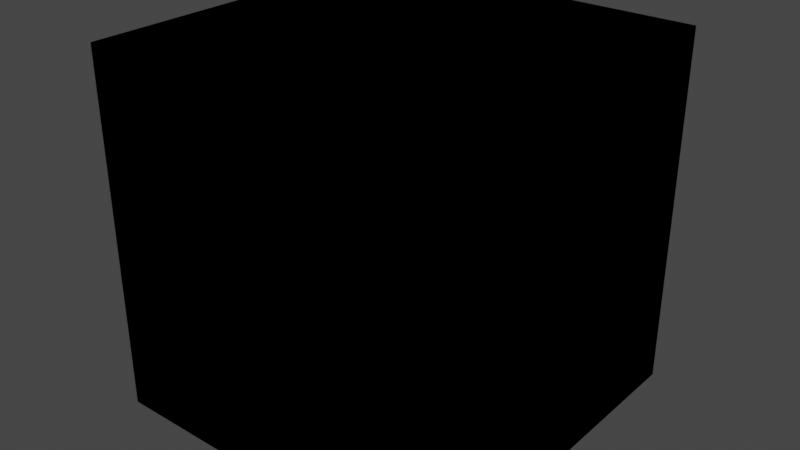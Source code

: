 # Source: AdvertisementCube.blend  (saved by Blender 3.0.42; exported with 4.5.12 LTS)
import bpy
from mathutils import Matrix  # noqa: F401  (used for matrix-valued properties, if any)

bpy.ops.wm.read_factory_settings(use_empty=True)
scene = bpy.context.scene
scene.name = 'Scene'

# ---- images (referenced by path relative to the original .blend; pixels are not part of the script)
import os
ASSET_DIR = os.environ.get("B2B_ASSET_DIR", "")  # directory of the original .blend (textures are referenced by path, not embedded)
HERE = os.path.dirname(os.path.abspath(__file__))  # packed textures are extracted next to this script under _unpacked/

def load_image(name, relpath, width, height, colorspace="sRGB"):
    """Load a texture the original file referenced (path relative to the .blend, or extracted next to this script)."""
    p = next((c for c in (os.path.join(HERE, relpath), os.path.join(ASSET_DIR, relpath)) if relpath and os.path.exists(c)), "")
    if p:
        img = bpy.data.images.load(p, check_existing=True)
        img.name = name
    else:  # same state as the original file: an image datablock whose file is absent (Cycles renders it pink)
        img = bpy.data.images.new(name, width, height)
        img.source = "FILE"
        img.filepath = "//" + (relpath or name)
    img.colorspace_settings.name = colorspace
    return img
img_u_logo_black_rgb_png = load_image('U_Logo_Black_RGB.png', 'U_Logo_Black_RGB.png', 1024, 1024, 'sRGB')

# ---- materials (node trees are filled in below, after node groups)
mat_material = bpy.data.materials.new('Material')
mat_material.alpha_threshold = 0.0
mat_material.use_transparent_shadow = False
mat_material.line_color = (0.0, 0.0, 0.0, 1.0)

# ---- material node trees
mat_material.use_nodes = True; mat_material.node_tree.nodes.clear()
_N = mat_material.node_tree.nodes; _L = mat_material.node_tree.links
n0 = _N.new('ShaderNodeOutputMaterial'); n0.name = 'Material Output'; n0.location = (300, 300)
n1 = _N.new('ShaderNodeBsdfPrincipled'); n1.name = 'Principled BSDF'; n1.location = (10, 300)
n1.distribution = 'GGX'
n1.subsurface_method = 'RANDOM_WALK_SKIN'
n1.inputs[2].default_value = 0.4
n1.inputs[3].default_value = 1.45
n1.inputs[27].default_value = (0.0, 0.0, 0.0, 1.0)
n1.inputs[28].default_value = 1.0
n2 = _N.new('ShaderNodeBrightContrast'); n2.name = '輝度/コントラスト'; n2.location = (-180, 260)
n3 = _N.new('ShaderNodeTexImage'); n3.name = '画像テクスチャ'; n3.location = (-470, 220)
n3.image = img_u_logo_black_rgb_png
_L.new(n1.outputs[0], n0.inputs[0])
_L.new(n2.outputs[0], n1.inputs[0])
_L.new(n3.outputs[0], n2.inputs[0])
n0.is_active_output = True

# ---- world
world_world = bpy.data.worlds.new('World'); scene.world = world_world
world_world.use_nodes = True; world_world.node_tree.nodes.clear()
_N = world_world.node_tree.nodes; _L = world_world.node_tree.links
n0 = _N.new('ShaderNodeOutputWorld'); n0.name = 'World Output'; n0.location = (300, 300)
n1 = _N.new('ShaderNodeBackground'); n1.name = 'Background'; n1.location = (10, 300)
n1.inputs[0].default_value = (0.05088, 0.05088, 0.05088, 1.0)
_L.new(n1.outputs[0], n0.inputs[0])
n0.is_active_output = True
world_world.color = (0.05088, 0.05088, 0.05088)
world_world.use_sun_shadow = False
world_world.sun_shadow_jitter_overblur = 0.0

# ---- meshes
me_advertisementcube = bpy.data.meshes.new('AdvertisementCube')
me_advertisementcube.from_pydata([(-0.5, -0.5, 0.5), (-0.5, -0.5, -0.5), (0.5, -0.5, 0.5), (0.5, -0.5, -0.5), (-0.5, 0.5, -0.5), (-0.5, 0.5, 0.5), (0.5, -0.5, 0.5), (0.5, -0.5, -0.5), (0.5, 0.5, 0.5), (0.5, 0.5, -0.5), (-0.5, -0.5, -0.5), (-0.5, -0.5, 0.5), (-0.5, 0.5, 0.5), (-0.5, 0.5, -0.5), (0.5, 0.5, 0.5), (0.5, 0.5, -0.5), (0.5, 0.5, 0.5), (0.5, 0.5, -0.5), (0.5, -0.5, 0.5), (0.5, -0.5, -0.5), (-0.5, 0.5, 0.5), (-0.5, 0.5, -0.5), (-0.5, -0.5, 0.5), (-0.5, -0.5, -0.5), (-0.5, 0.5, 0.5), (-0.5, 0.5, -0.5), (-0.5, -0.5, 0.5), (-0.5, -0.5, -0.5)], [], [(1, 0, 2, 3), (7, 6, 8, 9), (4, 5, 11, 10), (15, 14, 12, 13), (19, 18, 22, 23), (17, 16, 18, 19), (21, 20, 16, 17), (27, 26, 24, 25)])
me_advertisementcube.polygons.foreach_set('material_index', [0, 0, 0, 0, 1, 1, 1, 1])
_uv = me_advertisementcube.uv_layers.new(name='UVMap')
_uv.uv.foreach_set('vector', [0.0, 0.0, 0.0, 1.0, 1.0, 1.0, 1.0, 0.0, 0.0, 0.0, 0.0, 1.0, 1.0, 1.0, 1.0, 0.0, 0.0, 0.0, 0.0, 1.0, 1.0, 1.0, 1.0, 0.0, 0.0, 0.0, 0.0, 1.0, 1.0, 1.0, 1.0, 0.0, 1.0, 0.0, 1.0, 1.0, 0.0, 1.0, 0.0, 0.0, 1.0, 0.0, 1.0, 1.0, 0.0, 1.0, 0.0, 0.0, 1.0, 0.0, 1.0, 1.0, 0.0, 1.0, 0.0, 0.0, 1.0, 0.0, 1.0, 1.0, 0.0, 1.0, 0.0, 0.0])
_ca = me_advertisementcube.color_attributes.new('色', 'BYTE_COLOR', 'CORNER')
_ca.data.foreach_set('color', [1.0, 1.0, 1.0, 1.0, 1.0, 1.0, 1.0, 1.0, 1.0, 1.0, 1.0, 1.0, 1.0, 1.0, 1.0, 1.0, 1.0, 1.0, 1.0, 1.0, 1.0, 1.0, 1.0, 1.0, 1.0, 1.0, 1.0, 1.0, 1.0, 1.0, 1.0, 1.0, 1.0, 1.0, 1.0, 1.0, 1.0, 1.0, 1.0, 1.0, 1.0, 1.0, 1.0, 1.0, 1.0, 1.0, 1.0, 1.0, 1.0, 1.0, 1.0, 1.0, 1.0, 1.0, 1.0, 1.0, 1.0, 1.0, 1.0, 1.0, 1.0, 1.0, 1.0, 1.0, 1.0, 1.0, 1.0, 1.0, 1.0, 1.0, 1.0, 1.0, 1.0, 1.0, 1.0, 1.0, 1.0, 1.0, 1.0, 1.0, 1.0, 1.0, 1.0, 1.0, 1.0, 1.0, 1.0, 1.0, 1.0, 1.0, 1.0, 1.0, 1.0, 1.0, 1.0, 1.0, 1.0, 1.0, 1.0, 1.0, 1.0, 1.0, 1.0, 1.0, 1.0, 1.0, 1.0, 1.0, 1.0, 1.0, 1.0, 1.0, 1.0, 1.0, 1.0, 1.0, 1.0, 1.0, 1.0, 1.0, 1.0, 1.0, 1.0, 1.0, 1.0, 1.0, 1.0, 1.0])
me_advertisementcube.materials.append(None)
me_advertisementcube.materials.append(mat_material)
me_advertisementcube.use_remesh_preserve_volume = False
me_advertisementcube.use_remesh_preserve_attributes = False
me_advertisementcube.use_mirror_vertex_groups = False
me_advertisementcube.update()

# ---- objects
ob_advertisementcube = bpy.data.objects.new('AdvertisementCube', me_advertisementcube)

# ---- transforms, parenting, visibility, modifiers, constraints
ob_advertisementcube.location = (0.0, 0.0, 0.0)
ob_advertisementcube.scale = (0.5, 0.5, 0.5)
ob_advertisementcube.lock_rotations_4d = False
ob_advertisementcube.empty_display_type = 'ARROWS'
ob_advertisementcube.lineart.crease_threshold = 0.0

# ---- collection membership
scene.collection.objects.link(ob_advertisementcube)

# ---- scene / render settings (as saved in the file)
scene.frame_start = 1; scene.frame_end = 250; scene.frame_set(1)
scene.render.engine = 'BLENDER_EEVEE_NEXT'
scene.cycles.sampling_pattern = 'TABULATED_SOBOL'
scene.cycles.use_light_tree = False
scene.view_settings.view_transform = 'Filmic'
bpy.context.view_layer.update()

# ---- added for rendering (the .blend has no active camera and no usable light): camera, sun
cam_auto = bpy.data.cameras.new('AutoCamera')
cam_auto.lens = 50.0
cam_auto.sensor_width = 36.0
cam_auto.clip_end = 1000.0
ob_auto_camera = bpy.data.objects.new('AutoCamera', cam_auto)
scene.collection.objects.link(ob_auto_camera)
ob_auto_camera.location = (0.801268, -0.961522, 0.641014)
ob_auto_camera.rotation_euler = (1.09748, -7.21219e-08, 0.694738)
scene.camera = ob_auto_camera
light_auto_sun = bpy.data.lights.new('AutoSun', 'SUN')
light_auto_sun.energy = 3.0
light_auto_sun.angle = 0.0523599
ob_auto_sun = bpy.data.objects.new('AutoSun', light_auto_sun)
scene.collection.objects.link(ob_auto_sun)
ob_auto_sun.rotation_euler = (0.872665, 0.174533, 0.523599)
bpy.context.view_layer.update()
